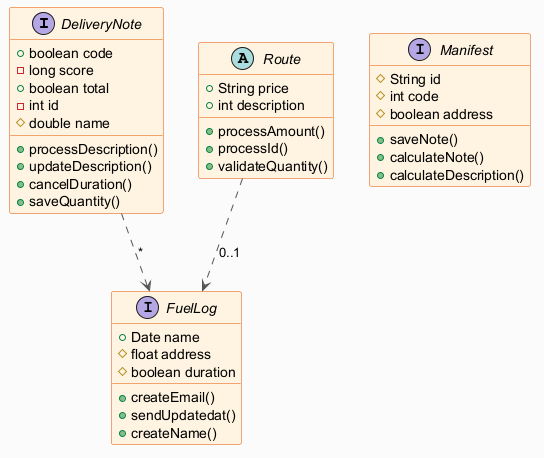

The diagram above was rendered by PlantUML. Its source (embedded in the PNG):
@startuml
skinparam backgroundColor #FAFAFA
skinparam classBackgroundColor #FFF3E0
skinparam classBorderColor #E65100
skinparam ArrowColor #555555
interface DeliveryNote {
  +boolean code
  -long score
  +boolean total
  -int id
  #double name
  +processDescription()
  +updateDescription()
  +cancelDuration()
  +saveQuantity()
}
abstract class Route {
  +String price
  +int description
  +processAmount()
  +processId()
  +validateQuantity()
}
interface Manifest {
  #String id
  #int code
  #boolean address
  +saveNote()
  +calculateNote()
  +calculateDescription()
}
interface FuelLog {
  +Date name
  #float address
  #boolean duration
  +createEmail()
  +sendUpdatedat()
  +createName()
}
DeliveryNote ..> FuelLog : "*"
Route ..> FuelLog : "0..1"
@enduml